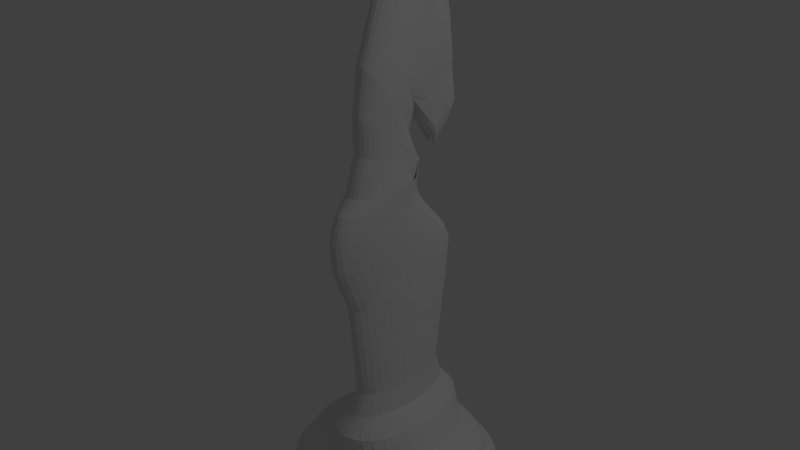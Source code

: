 # Source: knight.blend  (saved by Blender 2.76.0; exported with 4.5.12 LTS)
import bpy
from mathutils import Matrix  # noqa: F401  (used for matrix-valued properties, if any)

bpy.ops.wm.read_factory_settings(use_empty=True)
scene = bpy.context.scene
scene.name = 'Scene'

# ---- collections
col_collection_1 = bpy.data.collections.new('Collection 1'); scene.collection.children.link(col_collection_1)

# ---- world
world_world = bpy.data.worlds.new('World'); scene.world = world_world
world_world.color = (0.05088, 0.05088, 0.05088)
world_world.use_sun_shadow = False
world_world.sun_shadow_jitter_overblur = 0.0
world_world.cycles.sampling_method = 'MANUAL'
world_world.cycles.sample_map_resolution = 256

# ---- cameras
cam_camera = bpy.data.cameras.new('Camera')
cam_camera.clip_end = 100.0
cam_camera.lens = 35.0
cam_camera.sensor_width = 32.0
cam_camera.sensor_height = 18.0
cam_camera.ortho_scale = 7.314
cam_camera.dof.focus_distance = 0.0
cam_camera.dof.aperture_fstop = 128.0

# ---- lights
light_lamp = bpy.data.lights.new('Lamp', 'POINT')
light_lamp.transmission_factor = 0.0
light_lamp.cutoff_distance = 30.0
light_lamp.energy = 100.0
light_lamp.shadow_buffer_clip_start = 1.001
light_lamp.shadow_soft_size = 0.1
light_lamp.shadow_maximum_resolution = 0.006
light_lamp.use_absolute_resolution = True
light_lamp.cycles.use_multiple_importance_sampling = False

# ---- meshes
me_cylinder = bpy.data.meshes.new('Cylinder')
me_cylinder.from_pydata([(-4.236e-05, 0.836, -0.1998), (-4.236e-05, 0.836, 1.472), (0.163, 0.82, -0.1998), (0.163, 0.82, 1.472), (0.3198, 0.7724, -0.1998), (0.3198, 0.7724, 1.472), (0.4644, 0.6951, -0.1998), (0.4644, 0.6951, 1.472), (0.591, 0.5912, -0.1998), (0.591, 0.5912, 1.472), (0.695, 0.4645, -0.1998), (0.695, 0.4645, 1.472), (0.7722, 0.32, -0.1998), (0.7722, 0.32, 1.472), (0.8198, 0.1632, -0.1998), (0.8198, 0.1632, 1.472), (0.8359, 0.0001137, -0.1998), (0.8359, 0.0001137, 1.472), (0.8198, -0.163, -0.1998), (0.8198, -0.163, 1.472), (0.7722, -0.3198, -0.1998), (0.7722, -0.3198, 1.472), (0.695, -0.4643, -0.1998), (0.695, -0.4643, 1.472), (0.591, -0.591, -0.1998), (0.591, -0.591, 1.472), (0.4644, -0.6949, -0.1998), (0.4644, -0.6949, 1.472), (0.3198, -0.7722, -0.1998), (0.3198, -0.7722, 1.472), (0.163, -0.8197, -0.1998), (0.163, -0.8197, 1.472), (-4.263e-05, -0.8358, -0.1998), (-4.263e-05, -0.8358, 1.472), (-0.1631, -0.8197, -0.1998), (-0.1631, -0.8197, 1.472), (-0.3199, -0.7722, -0.1998), (-0.3199, -0.7722, 1.472), (-0.4644, -0.6949, -0.1998), (-0.4644, -0.6949, 1.472), (-0.5911, -0.591, -0.1998), (-0.5911, -0.591, 1.472), (-0.6951, -0.4643, -0.1998), (-0.6951, -0.4643, 1.472), (-0.7723, -0.3198, -0.1998), (-0.7723, -0.3198, 1.472), (-0.8199, -0.163, -0.1998), (-0.8199, -0.163, 1.472), (-0.8359, 0.0001144, -0.1998), (-0.8359, 0.0001144, 1.472), (-0.8199, 0.1632, -0.1998), (-0.8199, 0.1632, 1.472), (-0.7723, 0.32, -0.1998), (-0.7723, 0.32, 1.472), (-0.6951, 0.4645, -0.1998), (-0.6951, 0.4645, 1.472), (-0.5911, 0.5912, -0.1998), (-0.5911, 0.5912, 1.472), (-0.4644, 0.6951, -0.1998), (-0.4644, 0.6951, 1.472), (-0.3199, 0.7724, -0.1998), (-0.3199, 0.7724, 1.472), (-0.1631, 0.82, -0.1998), (-0.1631, 0.82, 1.472), (-4.235e-05, 0.7518, 3.044), (0.1466, 0.7373, 3.044), (0.2876, 0.6946, 3.044), (0.4176, 0.6251, 3.044), (0.5315, 0.5316, 3.044), (0.6249, 0.4177, 3.044), (0.6944, 0.2878, 3.044), (0.7372, 0.1468, 3.044), (0.7516, 0.0001137, 3.044), (0.7372, -0.1465, 3.044), (0.6944, -0.2875, 3.044), (0.6249, -0.4175, 3.044), (0.5315, -0.5314, 3.044), (0.4176, -0.6249, 3.044), (0.2876, -0.6943, 3.044), (0.1466, -0.7371, 3.044), (-4.259e-05, -0.7515, 3.044), (-0.1467, -0.7371, 3.044), (-0.2877, -0.6943, 3.044), (-0.4176, -0.6249, 3.044), (-0.5315, -0.5314, 3.044), (-0.625, -0.4175, 3.044), (-0.6945, -0.2875, 3.044), (-0.7373, -0.1465, 3.044), (-0.7517, 0.0001144, 3.044), (-0.7373, 0.1468, 3.044), (-0.6945, 0.2878, 3.044), (-0.625, 0.4177, 3.044), (-0.5315, 0.5316, 3.044), (-0.4176, 0.6251, 3.044), (-0.2877, 0.6946, 3.044), (-0.1467, 0.7373, 3.044), (-4.234e-05, 0.7012, 5.44), (0.1367, 0.6878, 5.44), (0.2683, 0.6479, 5.44), (0.3895, 0.5831, 5.44), (0.4957, 0.4959, 5.44), (0.5829, 0.3896, 5.44), (0.6477, 0.2684, 5.44), (0.6876, 0.1369, 5.44), (0.7011, 0.0001137, 5.44), (0.6876, -0.1367, 5.44), (0.6477, -0.2682, 5.44), (0.5829, -0.3894, 5.44), (0.4957, -0.4957, 5.44), (0.3895, -0.5828, 5.44), (0.2683, -0.6476, 5.44), (0.1367, -0.6875, 5.44), (-4.257e-05, -0.701, 5.44), (-0.1368, -0.6875, 5.44), (-0.2684, -0.6476, 5.44), (-0.3896, -0.5828, 5.44), (-0.4958, -0.4957, 5.44), (-0.583, -0.3894, 5.44), (-0.6478, -0.2682, 5.44), (-0.6877, -0.1367, 5.44), (-0.7012, 0.0001143, 5.44), (-0.6877, 0.1369, 5.44), (-0.6478, 0.2684, 5.44), (-0.583, 0.3896, 5.44), (-0.4958, 0.4959, 5.44), (-0.3896, 0.5831, 5.44), (-0.2683, 0.6479, 5.44), (-0.1368, 0.6878, 5.44), (-4.233e-05, 0.4653, 8.217), (0.1153, 0.4564, 8.217), (0.2262, 0.4299, 8.217), (0.3284, 0.3869, 8.217), (0.418, 0.3291, 8.217), (0.4916, 0.2586, 8.217), (0.5462, 0.1781, 8.217), (0.5799, 0.09088, 8.217), (0.5912, 0.0001138, 8.217), (0.5799, -0.09065, 8.217), (0.5462, -0.1779, 8.217), (0.4916, -0.2584, 8.217), (0.418, -0.3289, 8.217), (0.3284, -0.3867, 8.217), (0.2262, -0.4297, 8.217), (0.1153, -0.4562, 8.217), (-4.252e-05, -0.4651, 8.217), (-0.1154, -0.4562, 8.217), (-0.2263, -0.4297, 8.217), (-0.3285, -0.3867, 8.217), (-0.4181, -0.3289, 8.217), (-0.4917, -0.2584, 8.217), (-0.5463, -0.1779, 8.217), (-0.5799, -0.09065, 8.217), (-0.5913, 0.0001142, 8.217), (-0.5799, 0.09088, 8.217), (-0.5463, 0.1782, 8.217), (-0.4917, 0.2586, 8.217), (-0.4181, 0.3291, 8.217), (-0.3285, 0.3869, 8.217), (-0.2263, 0.4299, 8.217), (-0.1154, 0.4564, 8.217), (4.069e-08, 0.3429, 12.17), (0.1176, 0.3363, 12.17), (0.2307, 0.3168, 12.17), (0.3349, 0.2851, 12.17), (0.4263, 0.2424, 12.17), (0.5013, 0.1905, 12.17), (0.557, 0.1312, 12.17), (0.5913, 0.06689, 12.17), (0.6029, 2.296e-07, 12.17), (0.5913, -0.06689, 12.17), (0.557, -0.1312, 12.17), (0.5013, -0.1905, 12.17), (0.4263, -0.2424, 12.17), (0.3349, -0.2851, 12.17), (0.2307, -0.3168, 12.17), (0.1176, -0.3363, 12.17), (-1.557e-07, -0.3429, 12.17), (-0.1176, -0.3363, 12.17), (-0.2307, -0.3168, 12.17), (-0.3349, -0.2851, 12.17), (-0.4263, -0.2424, 12.17), (-0.5013, -0.1905, 12.17), (-0.557, -0.1312, 12.17), (-0.5913, -0.06689, 12.17), (-0.6029, 5.348e-07, 12.17), (-0.5913, 0.06689, 12.17), (-0.557, 0.1312, 12.17), (-0.5013, 0.1905, 12.17), (-0.4263, 0.2424, 12.17), (-0.3349, 0.2851, 12.17), (-0.2307, 0.3168, 12.17), (-0.1176, 0.3363, 12.17), (5.521e-08, 0.2014, 15.03), (0.0959, 0.1976, 15.03), (0.1881, 0.1861, 15.03), (0.2731, 0.1675, 15.03), (0.3476, 0.1424, 15.03), (0.4087, 0.1119, 15.03), (0.4541, 0.07709, 15.03), (0.4821, 0.0393, 15.03), (0.4916, 2.617e-07, 15.03), (0.4821, -0.0393, 15.03), (0.4541, -0.07709, 15.03), (0.4087, -0.1119, 15.03), (0.3476, -0.1424, 15.03), (0.2731, -0.1675, 15.03), (0.1881, -0.1861, 15.03), (0.0959, -0.1976, 15.03), (-1.05e-07, -0.2014, 15.03), (-0.0959, -0.1976, 15.03), (-0.1881, -0.1861, 15.03), (-0.2731, -0.1675, 15.03), (-0.3476, -0.1424, 15.03), (-0.4087, -0.1119, 15.03), (-0.4541, -0.07709, 15.03), (-0.4821, -0.0393, 15.03), (-0.4916, 4.41e-07, 15.03), (-0.4821, 0.0393, 15.03), (-0.4541, 0.07709, 15.03), (-0.4087, 0.1119, 15.03), (-0.3476, 0.1424, 15.03), (-0.2731, 0.1675, 15.03), (-0.1881, 0.1861, 15.03), (-0.0959, 0.1976, 15.03), (6.415e-08, 0.175, 18.88), (0.08331, 0.1716, 18.88), (0.1634, 0.1617, 18.88), (0.2373, 0.1455, 18.88), (0.302, 0.1237, 18.88), (0.3551, 0.09723, 18.88), (0.3945, 0.06697, 18.88), (0.4188, 0.03414, 18.88), (0.4271, 2.679e-07, 18.88), (0.4188, -0.03414, 18.88), (0.3945, -0.06697, 18.88), (0.3551, -0.09723, 18.88), (0.302, -0.1237, 18.88), (0.2373, -0.1455, 18.88), (0.1634, -0.1617, 18.88), (0.08331, -0.1716, 18.88), (-7.5e-08, -0.175, 18.88), (-0.08331, -0.1716, 18.88), (-0.1634, -0.1617, 18.88), (-0.2373, -0.1455, 18.88), (-0.302, -0.1237, 18.88), (-0.3551, -0.09723, 18.88), (-0.3945, -0.06697, 18.88), (-0.4188, -0.03414, 18.88), (-0.4271, 4.237e-07, 18.88), (-0.4188, 0.03414, 18.88), (-0.3945, 0.06697, 18.88), (-0.3551, 0.09723, 18.88), (-0.302, 0.1237, 18.88), (-0.2373, 0.1455, 18.88), (-0.1634, 0.1617, 18.88), (-0.08331, 0.1716, 18.88), (-2.815e-08, 0.1614, 28.88), (0.09699, 0.1583, 28.88), (0.1903, 0.1492, 28.88), (0.2762, 0.1342, 28.88), (0.3516, 0.1142, 28.88), (0.4134, 0.08969, 28.88), (0.4593, 0.06178, 28.88), (0.4876, 0.0315, 28.88), (0.4972, 2.704e-07, 28.88), (0.4876, -0.0315, 28.88), (0.4593, -0.06178, 28.88), (0.4134, -0.08969, 28.88), (0.3516, -0.1142, 28.88), (0.2762, -0.1342, 28.88), (0.1903, -0.1492, 28.88), (0.09699, -0.1583, 28.88), (-1.901e-07, -0.1614, 28.88), (-0.09699, -0.1583, 28.88), (-0.1903, -0.1492, 28.88), (-0.2762, -0.1342, 28.88), (-0.3516, -0.1142, 28.88), (-0.4134, -0.08969, 28.88), (-0.4593, -0.06178, 28.88), (-0.4876, -0.0315, 28.88), (-0.4972, 4.141e-07, 28.88), (-0.4876, 0.0315, 28.88), (-0.4593, 0.06178, 28.88), (-0.4134, 0.08969, 28.88), (-0.3516, 0.1142, 28.88), (-0.2762, 0.1342, 28.88), (-0.1903, 0.1492, 28.88), (-0.09699, 0.1583, 28.88), (-1.051e-07, 0.1614, 35.44), (0.105, 0.1583, 35.44), (0.2059, 0.1492, 35.44), (0.299, 0.1342, 35.44), (0.3805, 0.1142, 35.44), (0.4474, 0.08969, 35.44), (0.4972, 0.06178, 35.44), (0.5278, 0.0315, 35.44), (0.5381, 2.704e-07, 35.44), (0.5278, -0.0315, 35.44), (0.4972, -0.06178, 35.44), (0.4474, -0.08969, 35.44), (0.3805, -0.1142, 35.44), (0.299, -0.1342, 35.44), (0.2059, -0.1492, 35.44), (0.105, -0.1583, 35.44), (-2.804e-07, -0.1614, 35.44), (-0.105, -0.1583, 35.44), (-0.2059, -0.1492, 35.44), (-0.299, -0.1342, 35.44), (-0.3805, -0.1142, 35.44), (-0.4474, -0.08969, 35.44), (-0.4972, -0.06178, 35.44), (-0.5278, -0.0315, 35.44), (-0.5381, 4.141e-07, 35.44), (-0.5278, 0.0315, 35.44), (-0.4972, 0.06178, 35.44), (-0.4474, 0.08969, 35.44), (-0.3805, 0.1142, 35.44), (-0.299, 0.1342, 35.44), (-0.2059, 0.1492, 35.44), (-0.105, 0.1583, 35.44), (0.0361, 0.1552, 40.1), (0.1524, 0.1523, 40.1), (0.2642, 0.1434, 40.1), (0.3672, 0.1291, 40.1), (0.4575, 0.1098, 40.1), (0.5317, 0.08624, 40.1), (0.5867, 0.05941, 40.1), (0.6206, 0.03028, 40.1), (0.6321, 2.718e-07, 40.1), (0.6206, -0.03028, 40.1), (0.5867, -0.05941, 40.1), (0.5317, -0.08624, 40.1), (0.4575, -0.1098, 40.1), (0.3672, -0.1291, 40.1), (0.2642, -0.1434, 40.1), (0.1524, -0.1523, 40.1), (0.0361, -0.1552, 40.1), (-0.08018, -0.1523, 40.1), (-0.192, -0.1434, 40.1), (-0.295, -0.1291, 40.1), (-0.3853, -0.1098, 40.1), (-0.4595, -0.08624, 40.1), (-0.5145, -0.05941, 40.1), (-0.5485, -0.03028, 40.1), (-0.5599, 4.1e-07, 40.1), (-0.5485, 0.03029, 40.1), (-0.5145, 0.05941, 40.1), (-0.4595, 0.08624, 40.1), (-0.3853, 0.1098, 40.1), (-0.295, 0.1291, 40.1), (-0.192, 0.1434, 40.1), (-0.08018, 0.1523, 40.1), (0.09829, 0.1552, 43.14), (0.2146, 0.1523, 43.14), (0.3264, 0.1434, 43.14), (0.4294, 0.1291, 43.14), (0.5197, 0.1098, 43.14), (0.5939, 0.08624, 43.14), (0.6489, 0.05941, 43.14), (0.6828, 0.03028, 43.14), (0.6943, 2.718e-07, 43.14), (0.6828, -0.03028, 43.14), (0.6489, -0.05941, 43.14), (0.5939, -0.08624, 43.14), (0.5197, -0.1098, 43.14), (0.4294, -0.1291, 43.14), (0.3264, -0.1434, 43.14), (0.2146, -0.1523, 43.14), (0.09829, -0.1552, 43.14), (-0.01798, -0.1523, 43.14), (-0.1298, -0.1434, 43.14), (-0.2328, -0.1291, 43.14), (-0.3231, -0.1098, 43.14), (-0.3973, -0.08624, 43.14), (-0.4523, -0.05941, 43.14), (-0.4863, -0.03028, 43.14), (-0.4977, 4.1e-07, 43.14), (-0.4863, 0.03029, 43.14), (-0.4523, 0.05941, 43.14), (-0.3973, 0.08624, 43.14), (-0.3231, 0.1098, 43.14), (-0.2328, 0.1291, 43.14), (-0.1298, 0.1434, 43.14), (-0.01798, 0.1523, 43.14), (0.1717, 0.1552, 46.06), (0.2781, 0.1523, 46.06), (0.3804, 0.1434, 46.06), (0.4747, 0.1291, 46.06), (0.5573, 0.1098, 46.06), (0.6252, 0.08624, 46.06), (0.6756, 0.05941, 46.06), (0.7066, 0.03028, 46.06), (0.7171, 2.718e-07, 46.06), (0.7066, -0.03028, 46.06), (0.6756, -0.05941, 46.06), (0.6252, -0.08624, 46.06), (0.5573, -0.1098, 46.06), (0.4747, -0.1291, 46.06), (0.3804, -0.1434, 46.06), (0.2781, -0.1523, 46.06), (0.1717, -0.1552, 46.06), (0.0653, -0.1523, 46.06), (-0.03701, -0.1434, 46.06), (-0.1313, -0.1291, 46.06), (-0.2139, -0.1098, 46.06), (-0.2818, -0.08624, 46.06), (-0.3322, -0.05941, 46.06), (-0.3632, -0.03028, 46.06), (-0.3737, 4.1e-07, 46.06), (-0.3632, 0.03029, 46.06), (-0.3322, 0.05941, 46.06), (-0.2818, 0.08624, 46.06), (-0.2139, 0.1098, 46.06), (-0.1313, 0.1291, 46.06), (-0.037, 0.1434, 46.06), (0.0653, 0.1523, 46.06), (0.2243, 0.1552, 48.37), (0.3204, 0.1523, 48.37), (0.4129, 0.1434, 48.37), (0.498, 0.1291, 48.37), (0.5727, 0.1098, 48.37), (0.634, 0.08624, 48.37), (0.6795, 0.05941, 48.37), (0.7076, 0.03028, 48.37), (0.717, 2.718e-07, 48.37), (0.7076, -0.03028, 48.37), (0.6795, -0.05941, 48.37), (0.634, -0.08624, 48.37), (0.5727, -0.1098, 48.37), (0.498, -0.1291, 48.37), (0.4129, -0.1434, 48.37), (0.3204, -0.1523, 48.37), (0.2243, -0.1552, 48.37), (0.1282, -0.1523, 48.37), (0.03574, -0.1434, 48.37), (-0.04945, -0.1291, 48.37), (-0.1241, -0.1098, 48.37), (-0.1854, -0.08624, 48.37), (-0.2309, -0.05941, 48.37), (-0.259, -0.03028, 48.37), (-0.2684, 4.1e-07, 48.37), (-0.259, 0.03029, 48.37), (-0.2309, 0.05941, 48.37), (-0.1854, 0.08624, 48.37), (-0.1241, 0.1098, 48.37), (-0.04945, 0.1291, 48.37), (0.03574, 0.1434, 48.37), (0.1282, 0.1523, 48.37), (0.2521, 0.1552, 50.54), (0.3376, 0.1523, 50.54), (0.4198, 0.1434, 50.54), (0.4956, 0.1291, 50.54), (0.562, 0.1098, 50.54), (0.6165, 0.08624, 50.54), (0.657, 0.05941, 50.54), (0.6819, 0.03028, 50.54), (0.6904, 2.718e-07, 50.54), (0.6819, -0.03028, 50.54), (0.657, -0.05941, 50.54), (0.6165, -0.08624, 50.54), (0.562, -0.1098, 50.54), (0.4956, -0.1291, 50.54), (0.4198, -0.1434, 50.54), (0.3376, -0.1523, 50.54), (0.2521, -0.1552, 50.54), (0.1666, -0.1523, 50.54), (0.08442, -0.1434, 50.54), (0.008653, -0.1291, 50.54), (-0.05776, -0.1098, 50.54), (-0.1123, -0.08624, 50.54), (-0.1528, -0.05941, 50.54), (-0.1777, -0.03028, 50.54), (-0.1861, 4.1e-07, 50.54), (-0.1777, 0.03029, 50.54), (-0.1528, 0.05941, 50.54), (-0.1123, 0.08624, 50.54), (-0.05775, 0.1098, 50.54), (0.008654, 0.1291, 50.54), (0.08442, 0.1434, 50.54), (0.1666, 0.1523, 50.54), (0.2521, 0.1552, 52.38), (0.3292, 0.1523, 52.38), (0.4034, 0.1434, 52.38), (0.4717, 0.1291, 52.38), (0.5316, 0.1098, 52.38), (0.5808, 0.08624, 52.38), (0.6173, 0.05941, 52.38), (0.6398, 0.03028, 52.38), (0.6474, 2.718e-07, 52.38), (0.6398, -0.03028, 52.38), (0.6173, -0.05941, 52.38), (0.5808, -0.08624, 52.38), (0.5316, -0.1098, 52.38), (0.4717, -0.1291, 52.38), (0.4034, -0.1434, 52.38), (0.3292, -0.1523, 52.38), (0.2521, -0.1552, 52.38), (0.175, -0.1523, 52.38), (0.1009, -0.1434, 52.38), (0.03252, -0.1291, 52.38), (-0.02738, -0.1098, 52.38), (-0.07654, -0.08624, 52.38), (-0.1131, -0.05941, 52.38), (-0.1356, -0.03028, 52.38), (-0.1432, 4.1e-07, 52.38), (-0.1356, 0.03029, 52.38), (-0.1131, 0.05941, 52.38), (-0.07654, 0.08624, 52.38), (-0.02738, 0.1098, 52.38), (0.03252, 0.1291, 52.38), (0.1009, 0.1434, 52.38), (0.175, 0.1523, 52.38), (0.2017, 0.1552, 54.84), (0.269, 0.1523, 54.84), (0.3337, 0.1434, 54.84), (0.3934, 0.1291, 54.84), (0.4456, 0.1098, 54.84), (0.4885, 0.08624, 54.84), (0.5204, 0.05941, 54.84), (0.54, 0.03028, 54.84), (0.5467, 2.718e-07, 54.84), (0.54, -0.03028, 54.84), (0.5204, -0.05941, 54.84), (0.4885, -0.08624, 54.84), (0.4456, -0.1098, 54.84), (0.3934, -0.1291, 54.84), (0.3337, -0.1434, 54.84), (0.269, -0.1523, 54.84), (0.2017, -0.1552, 54.84), (0.1345, -0.1523, 54.84), (0.06975, -0.1434, 54.84), (0.01012, -0.1291, 54.84), (-0.04215, -0.1098, 54.84), (-0.08504, -0.08624, 54.84), (-0.1169, -0.05941, 54.84), (-0.1365, -0.03028, 54.84), (-0.1432, 4.1e-07, 54.84), (-0.1365, 0.03029, 54.84), (-0.1169, 0.05941, 54.84), (-0.08504, 0.08624, 54.84), (-0.04215, 0.1098, 54.84), (0.01012, 0.1291, 54.84), (0.06975, 0.1434, 54.84), (0.1345, 0.1523, 54.84), (0.1938, 0.134, 59.32), (0.2465, 0.1314, 59.66), (0.2971, 0.1238, 59.98), (0.3438, 0.1114, 60.27), (0.3847, 0.09475, 60.53), (0.4183, 0.07444, 60.74), (0.4432, 0.05128, 60.9), (0.4586, 0.02614, 61.0), (0.4638, 2.771e-07, 61.03), (0.4586, -0.02614, 61.0), (0.4432, -0.05128, 60.9), (0.4183, -0.07444, 60.74), (0.3847, -0.09475, 60.53), (0.3438, -0.1114, 60.27), (0.2971, -0.1238, 59.98), (0.1611, -0.1314, 59.11), (0.1084, -0.134, 58.78), (0.05576, -0.1314, 58.44), (0.005111, -0.1238, 58.12), (-0.04157, -0.1114, 57.83), (-0.08249, -0.09475, 57.57), (-0.1161, -0.07444, 57.36), (-0.141, -0.05128, 57.2), (-0.1564, -0.02614, 57.11), (-0.1616, 3.964e-07, 57.07), (-0.1564, 0.02614, 57.11), (-0.141, 0.05128, 57.2), (-0.1161, 0.07444, 57.36), (-0.08249, 0.09475, 57.57), (-0.03479, 0.09324, 48.98), (0.09045, 0.1238, 58.67), (0.1411, 0.1314, 58.99), (0.1715, 0.134, 62.34), (0.2321, 0.1314, 63.29), (0.2903, 0.1238, 64.21), (0.344, 0.1114, 65.05), (0.391, 0.09475, 65.79), (0.4296, 0.07444, 66.4), (0.4583, 0.05128, 66.85), (0.4759, 0.02614, 67.13), (0.4819, 2.94e-07, 67.22), (0.4759, -0.02614, 67.13), (0.4583, -0.05128, 66.85), (0.4296, -0.07444, 66.4), (0.391, -0.09475, 65.79), (0.344, -0.1114, 65.05), (0.2903, -0.1238, 64.21), (0.2321, -0.1314, 63.29), (0.1715, -0.134, 62.34), (0.111, -0.1314, 61.38), (0.05274, -0.1238, 60.47), (-0.0009257, -0.1114, 59.62), (-0.04796, -0.09475, 58.88), (-0.08656, -0.07444, 58.27), (-0.1152, -0.05128, 57.82), (-0.1329, -0.02614, 57.54), (-0.1389, 4.132e-07, 57.45), (-0.1329, 0.02614, 57.54), (-0.1152, 0.05128, 57.82), (-0.08656, 0.07444, 58.27), (-0.04796, 0.09475, 58.88), (-0.0009252, 0.1114, 59.62), (0.05274, 0.1238, 60.47), (0.111, 0.1314, 61.38), (0.2058, 0.134, 67.99), (0.2514, 0.1314, 69.26), (0.2952, 0.1238, 70.49), (0.3355, 0.1114, 71.62), (0.3709, 0.09475, 72.6), (0.3999, 0.07444, 73.41), (0.4215, 0.05128, 74.02), (0.4348, 0.02614, 74.39), (0.4393, 2.996e-07, 74.51), (0.4348, -0.02614, 74.39), (0.4215, -0.05128, 74.02), (0.3999, -0.07444, 73.41), (0.3709, -0.09475, 72.6), (0.3355, -0.1114, 71.62), (0.2952, -0.1238, 70.49), (0.2514, -0.1314, 69.26), (0.2058, -0.134, 67.99), (0.1603, -0.1314, 66.72), (0.1165, -0.1238, 65.5), (0.07613, -0.1114, 64.37), (0.04075, -0.09475, 63.38), (0.01172, -0.07444, 62.57), (-0.009851, -0.05128, 61.97), (-0.02314, -0.02614, 61.6), (-0.02762, 4.189e-07, 61.47), (-0.02314, 0.02614, 61.6), (-0.009851, 0.05128, 61.97), (0.01172, 0.07444, 62.57), (0.04075, 0.09475, 63.38), (0.07613, 0.1114, 64.37), (0.1165, 0.1238, 65.5), (0.1603, 0.1314, 66.72), (0.1458, 0.134, 71.69), (0.1913, 0.1314, 72.97), (0.2351, 0.1238, 74.19), (0.2755, 0.1114, 75.32), (0.3109, 0.09475, 76.31), (0.3399, 0.07444, 77.12), (0.3615, 0.05128, 77.72), (0.3748, 0.02614, 78.09), (0.3792, 2.742e-07, 78.22), (0.3748, -0.02614, 78.09), (0.3615, -0.05128, 77.72), (0.3399, -0.07444, 77.12), (0.3109, -0.09475, 76.31), (0.2755, -0.1114, 75.32), (0.2351, -0.1238, 74.19), (0.1913, -0.1314, 72.97), (0.1458, -0.134, 71.69), (0.1003, -0.1314, 70.42), (0.05646, -0.1238, 69.2), (0.0161, -0.1114, 68.07), (-0.01928, -0.09475, 67.08), (-0.04831, -0.07444, 66.27), (-0.06988, -0.05128, 65.67), (-0.08317, -0.02614, 65.3), (-0.08765, 3.935e-07, 65.17), (-0.08317, 0.02614, 65.3), (-0.06988, 0.05128, 65.67), (-0.04831, 0.07444, 66.27), (-0.01928, 0.09475, 67.08), (0.0161, 0.1114, 68.07), (0.05646, 0.1238, 69.2), (0.1003, 0.1314, 70.42), (-0.008567, 0.134, 74.15), (0.04115, 0.1314, 76.7), (0.08896, 0.1238, 79.14), (0.133, 0.1114, 81.4), (0.1716, 0.09475, 83.38), (0.2033, 0.07444, 85.0), (0.2269, 0.05128, 86.2), (0.2414, 0.02614, 86.94), (0.2463, 2.641e-07, 87.19), (0.2414, -0.02614, 86.94), (0.2269, -0.05128, 86.2), (0.2033, -0.07444, 85.0), (0.1716, -0.09475, 83.38), (0.133, -0.1114, 81.4), (0.08896, -0.1238, 79.14), (0.04115, -0.1314, 76.7), (-0.008567, -0.134, 74.15), (-0.05828, -0.1314, 71.61), (-0.1061, -0.1238, 69.17), (-0.1501, -0.1114, 66.91), (-0.1888, -0.09475, 64.93), (-0.2205, -0.07444, 63.31), (-0.244, -0.05128, 62.11), (-0.3285, -0.02614, 58.16), (-0.2634, 3.834e-07, 61.12), (-0.3285, 0.02614, 58.16), (-0.314, 0.05128, 58.9), (-0.2905, 0.07444, 60.11), (-0.2588, 0.09475, 61.73), (-0.1501, 0.1114, 66.91), (-0.1061, 0.1238, 69.17), (-0.05828, 0.1314, 71.61), (-0.157, 0.134, 77.27), (-0.1073, 0.1314, 79.81), (-0.05951, 0.1238, 82.25), (-0.01545, 0.1114, 84.51), (0.02317, 0.09475, 86.49), (0.05486, 0.07444, 88.11), (0.07841, 0.05128, 89.31), (0.02288, 0.02614, 84.79), (0.02777, 2.519e-07, 85.04), (0.02288, -0.02614, 84.79), (0.07841, -0.05128, 89.31), (0.05486, -0.07444, 88.11), (0.02317, -0.09475, 86.49), (-0.01545, -0.1114, 84.51), (-0.05951, -0.1238, 82.25), (-0.1073, -0.1314, 79.81), (-0.157, -0.134, 77.27), (-0.2067, -0.1314, 74.72), (-0.2546, -0.1238, 72.28), (-0.2986, -0.1114, 70.02), (-0.3372, -0.09475, 68.04), (-0.3689, -0.07444, 66.42), (-0.3925, -0.05128, 65.22), (-0.407, -0.02614, 64.48), (-0.4119, 3.712e-07, 64.23), (-0.477, 0.02614, 61.27), (-0.4625, 0.05128, 62.01), (-0.439, 0.07444, 63.22), (-0.4073, 0.09475, 64.84), (-0.2986, 0.1114, 70.02), (-0.2546, 0.1238, 72.28), (-0.2067, 0.1314, 74.72), (-0.2227, 0.134, 79.76), (-0.173, 0.1314, 82.3), (-0.1251, 0.1238, 84.75), (-0.08109, 0.1114, 87.0), (-0.04247, 0.09475, 88.98), (-0.01078, 0.07444, 90.6), (0.01277, 0.05128, 91.81), (-0.04276, 0.02614, 84.9), (-0.03786, 2.493e-07, 85.15), (-0.04276, -0.02614, 84.9), (0.01277, -0.05128, 91.81), (-0.01078, -0.07444, 90.6), (-0.04247, -0.09475, 88.98), (-0.08109, -0.1114, 87.0), (-0.1251, -0.1238, 84.75), (-0.173, -0.1314, 82.3), (-0.2227, -0.134, 79.76), (-0.2724, -0.1314, 77.21), (-0.3202, -0.1238, 74.77), (-0.3643, -0.1114, 72.51), (-0.4029, -0.09475, 70.54), (-0.4346, -0.07444, 68.92), (-0.4581, -0.05128, 67.71), (-0.4726, -0.02614, 66.97), (-0.5475, 3.686e-07, 63.51), (-0.5426, 0.02614, 63.76), (-0.5281, 0.05128, 64.5), (-0.4346, 0.07444, 68.92), (-0.4029, 0.09475, 70.54), (-0.3643, 0.1114, 72.51), (-0.3202, 0.1238, 74.77), (-0.2724, 0.1314, 77.21), (-0.272, 0.1223, 81.71), (-0.2266, 0.1199, 84.04), (-0.183, 0.113, 86.27), (-0.1428, 0.1017, 88.32), (-0.1076, 0.08645, 90.13), (-0.07867, 0.06793, 91.61), (-0.05718, 0.04679, 92.71), (-0.114, 0.02385, 85.74), (-0.1095, 2.522e-07, 85.32), (-0.114, -0.02385, 85.74), (-0.05718, -0.04679, 92.71), (-0.07867, -0.06792, 91.61), (-0.1076, -0.08645, 90.13), (-0.1428, -0.1017, 88.32), (-0.183, -0.113, 86.27), (-0.2266, -0.1199, 84.04), (-0.272, -0.1223, 81.71), (-0.3174, -0.1199, 79.39), (-0.361, -0.113, 77.16), (-0.4012, -0.1017, 75.1), (-0.4364, -0.08645, 73.3), (-0.4654, -0.06792, 71.82), (-0.4868, -0.04679, 70.72), (-0.5001, -0.02385, 70.05), (-0.5045, 3.61e-07, 69.82), (-0.5001, 0.02385, 70.05), (-0.4868, 0.04679, 70.72), (-0.4654, 0.06793, 71.82), (-0.4364, 0.08645, 73.3), (-0.4012, 0.1017, 75.1), (-0.361, 0.113, 77.16), (-0.3174, 0.1199, 79.39), (-0.3041, 0.1118, 82.54), (-0.3088, 0.08555, 83.86), (-0.2819, 0.05647, 85.13), (-0.2572, 0.06729, 86.3), (-0.2355, 0.08645, 87.32), (-0.2176, 0.06793, 88.16), (-0.2044, 0.04679, 88.79), (-0.2663, 0.02385, 83.91), (-0.2635, 2.366e-07, 84.04), (-0.2663, -0.02385, 83.91), (-0.2044, -0.04679, 88.79), (-0.2176, -0.06792, 88.16), (-0.2355, -0.08645, 87.32), (-0.2572, -0.06676, 86.3), (-0.2819, -0.05301, 85.13), (-0.3088, -0.08502, 83.86), (-0.3127, -0.1086, 82.54), (-0.3407, -0.1199, 81.22), (-0.3542, -0.113, 79.95), (-0.379, -0.1017, 78.78), (-0.4007, -0.08645, 77.76), (-0.4185, -0.06792, 76.92), (-0.4318, -0.04679, 76.29), (-0.4399, -0.02385, 75.91), (-0.4427, 3.454e-07, 75.78), (-0.4399, 0.02385, 75.91), (-0.4318, 0.04679, 76.29), (-0.4185, 0.06793, 76.92), (-0.4007, 0.08645, 77.76), (-0.379, 0.1017, 78.78), (-0.3542, 0.113, 79.95), (-0.332, 0.1199, 81.22)], [], [(0, 1, 3, 2), (2, 3, 5, 4), (4, 5, 7, 6), (6, 7, 9, 8), (8, 9, 11, 10), (10, 11, 13, 12), (12, 13, 15, 14), (14, 15, 17, 16), (16, 17, 19, 18), (18, 19, 21, 20), (20, 21, 23, 22), (22, 23, 25, 24), (24, 25, 27, 26), (26, 27, 29, 28), (28, 29, 31, 30), (30, 31, 33, 32), (32, 33, 35, 34), (34, 35, 37, 36), (36, 37, 39, 38), (38, 39, 41, 40), (40, 41, 43, 42), (42, 43, 45, 44), (44, 45, 47, 46), (46, 47, 49, 48), (48, 49, 51, 50), (50, 51, 53, 52), (52, 53, 55, 54), (54, 55, 57, 56), (56, 57, 59, 58), (58, 59, 61, 60), (21, 19, 73, 74), (62, 63, 1, 0), (60, 61, 63, 62), (0, 2, 4, 6, 8, 10, 12, 14, 16, 18, 20, 22, 24, 26, 28, 30, 32, 34, 36, 38, 40, 42, 44, 46, 48, 50, 52, 54, 56, 58, 60, 62), (78, 77, 109, 110), (39, 37, 82, 83), (57, 55, 91, 92), (13, 11, 69, 70), (31, 29, 78, 79), (49, 47, 87, 88), (5, 3, 65, 66), (23, 21, 74, 75), (41, 39, 83, 84), (59, 57, 92, 93), (15, 13, 70, 71), (33, 31, 79, 80), (51, 49, 88, 89), (7, 5, 66, 67), (25, 23, 75, 76), (43, 41, 84, 85), (61, 59, 93, 94), (17, 15, 71, 72), (35, 33, 80, 81), (53, 51, 89, 90), (9, 7, 67, 68), (27, 25, 76, 77), (45, 43, 85, 86), (63, 61, 94, 95), (19, 17, 72, 73), (37, 35, 81, 82), (55, 53, 90, 91), (11, 9, 68, 69), (29, 27, 77, 78), (47, 45, 86, 87), (3, 1, 64, 65), (1, 63, 95, 64), (113, 112, 144, 145), (65, 64, 96, 97), (92, 91, 123, 124), (79, 78, 110, 111), (66, 65, 97, 98), (93, 92, 124, 125), (80, 79, 111, 112), (67, 66, 98, 99), (94, 93, 125, 126), (81, 80, 112, 113), (68, 67, 99, 100), (95, 94, 126, 127), (82, 81, 113, 114), (69, 68, 100, 101), (64, 95, 127, 96), (83, 82, 114, 115), (70, 69, 101, 102), (84, 83, 115, 116), (71, 70, 102, 103), (85, 84, 116, 117), (72, 71, 103, 104), (86, 85, 117, 118), (73, 72, 104, 105), (87, 86, 118, 119), (74, 73, 105, 106), (88, 87, 119, 120), (75, 74, 106, 107), (89, 88, 120, 121), (76, 75, 107, 108), (90, 89, 121, 122), (77, 76, 108, 109), (91, 90, 122, 123), (149, 148, 180, 181), (100, 99, 131, 132), (127, 126, 158, 159), (114, 113, 145, 146), (101, 100, 132, 133), (96, 127, 159, 128), (115, 114, 146, 147), (102, 101, 133, 134), (116, 115, 147, 148), (103, 102, 134, 135), (117, 116, 148, 149), (104, 103, 135, 136), (118, 117, 149, 150), (105, 104, 136, 137), (119, 118, 150, 151), (106, 105, 137, 138), (120, 119, 151, 152), (107, 106, 138, 139), (121, 120, 152, 153), (108, 107, 139, 140), (122, 121, 153, 154), (109, 108, 140, 141), (123, 122, 154, 155), (110, 109, 141, 142), (97, 96, 128, 129), (124, 123, 155, 156), (111, 110, 142, 143), (98, 97, 129, 130), (125, 124, 156, 157), (112, 111, 143, 144), (99, 98, 130, 131), (126, 125, 157, 158), (184, 183, 215, 216), (136, 135, 167, 168), (150, 149, 181, 182), (137, 136, 168, 169), (151, 150, 182, 183), (138, 137, 169, 170), (152, 151, 183, 184), (139, 138, 170, 171), (153, 152, 184, 185), (140, 139, 171, 172), (154, 153, 185, 186), (141, 140, 172, 173), (155, 154, 186, 187), (142, 141, 173, 174), (129, 128, 160, 161), (156, 155, 187, 188), (143, 142, 174, 175), (130, 129, 161, 162), (157, 156, 188, 189), (144, 143, 175, 176), (131, 130, 162, 163), (158, 157, 189, 190), (145, 144, 176, 177), (132, 131, 163, 164), (159, 158, 190, 191), (146, 145, 177, 178), (133, 132, 164, 165), (128, 159, 191, 160), (147, 146, 178, 179), (134, 133, 165, 166), (148, 147, 179, 180), (135, 134, 166, 167), (219, 218, 250, 251), (171, 170, 202, 203), (185, 184, 216, 217), (172, 171, 203, 204), (186, 185, 217, 218), (173, 172, 204, 205), (187, 186, 218, 219), (174, 173, 205, 206), (161, 160, 192, 193), (188, 187, 219, 220), (175, 174, 206, 207), (162, 161, 193, 194), (189, 188, 220, 221), (176, 175, 207, 208), (163, 162, 194, 195), (190, 189, 221, 222), (177, 176, 208, 209), (164, 163, 195, 196), (191, 190, 222, 223), (178, 177, 209, 210), (165, 164, 196, 197), (160, 191, 223, 192), (179, 178, 210, 211), (166, 165, 197, 198), (180, 179, 211, 212), (167, 166, 198, 199), (181, 180, 212, 213), (168, 167, 199, 200), (182, 181, 213, 214), (169, 168, 200, 201), (183, 182, 214, 215), (170, 169, 201, 202), (254, 253, 285, 286), (206, 205, 237, 238), (193, 192, 224, 225), (220, 219, 251, 252), (207, 206, 238, 239), (194, 193, 225, 226), (221, 220, 252, 253), (208, 207, 239, 240), (195, 194, 226, 227), (222, 221, 253, 254), (209, 208, 240, 241), (196, 195, 227, 228), (223, 222, 254, 255), (210, 209, 241, 242), (197, 196, 228, 229), (192, 223, 255, 224), (211, 210, 242, 243), (198, 197, 229, 230), (212, 211, 243, 244), (199, 198, 230, 231), (213, 212, 244, 245), (200, 199, 231, 232), (214, 213, 245, 246), (201, 200, 232, 233), (215, 214, 246, 247), (202, 201, 233, 234), (216, 215, 247, 248), (203, 202, 234, 235), (217, 216, 248, 249), (204, 203, 235, 236), (218, 217, 249, 250), (205, 204, 236, 237), (276, 275, 307, 308), (241, 240, 272, 273), (228, 227, 259, 260), (255, 254, 286, 287), (242, 241, 273, 274), (229, 228, 260, 261), (224, 255, 287, 256), (243, 242, 274, 275), (230, 229, 261, 262), (244, 243, 275, 276), (231, 230, 262, 263), (245, 244, 276, 277), (232, 231, 263, 264), (246, 245, 277, 278), (233, 232, 264, 265), (247, 246, 278, 279), (234, 233, 265, 266), (248, 247, 279, 280), (235, 234, 266, 267), (249, 248, 280, 281), (236, 235, 267, 268), (250, 249, 281, 282), (237, 236, 268, 269), (251, 250, 282, 283), (238, 237, 269, 270), (225, 224, 256, 257), (252, 251, 283, 284), (239, 238, 270, 271), (226, 225, 257, 258), (253, 252, 284, 285), (240, 239, 271, 272), (227, 226, 258, 259), (310, 309, 341, 342), (263, 262, 294, 295), (277, 276, 308, 309), (264, 263, 295, 296), (278, 277, 309, 310), (265, 264, 296, 297), (279, 278, 310, 311), (266, 265, 297, 298), (280, 279, 311, 312), (267, 266, 298, 299), (281, 280, 312, 313), (268, 267, 299, 300), (282, 281, 313, 314), (269, 268, 300, 301), (283, 282, 314, 315), (270, 269, 301, 302), (257, 256, 288, 289), (284, 283, 315, 316), (271, 270, 302, 303), (258, 257, 289, 290), (285, 284, 316, 317), (272, 271, 303, 304), (259, 258, 290, 291), (286, 285, 317, 318), (273, 272, 304, 305), (260, 259, 291, 292), (287, 286, 318, 319), (274, 273, 305, 306), (261, 260, 292, 293), (256, 287, 319, 288), (275, 274, 306, 307), (262, 261, 293, 294), (345, 344, 376, 377), (297, 296, 328, 329), (311, 310, 342, 343), (298, 297, 329, 330), (312, 311, 343, 344), (299, 298, 330, 331), (313, 312, 344, 345), (300, 299, 331, 332), (314, 313, 345, 346), (301, 300, 332, 333), (315, 314, 346, 347), (302, 301, 333, 334), (289, 288, 320, 321), (316, 315, 347, 348), (303, 302, 334, 335), (290, 289, 321, 322), (317, 316, 348, 349), (304, 303, 335, 336), (291, 290, 322, 323), (318, 317, 349, 350), (305, 304, 336, 337), (292, 291, 323, 324), (319, 318, 350, 351), (306, 305, 337, 338), (293, 292, 324, 325), (288, 319, 351, 320), (307, 306, 338, 339), (294, 293, 325, 326), (308, 307, 339, 340), (295, 294, 326, 327), (309, 308, 340, 341), (296, 295, 327, 328), (353, 352, 384, 385), (332, 331, 363, 364), (346, 345, 377, 378), (333, 332, 364, 365), (347, 346, 378, 379), (334, 333, 365, 366), (321, 320, 352, 353), (348, 347, 379, 380), (335, 334, 366, 367), (322, 321, 353, 354), (349, 348, 380, 381), (336, 335, 367, 368), (323, 322, 354, 355), (350, 349, 381, 382), (337, 336, 368, 369), (324, 323, 355, 356), (351, 350, 382, 383), (338, 337, 369, 370), (325, 324, 356, 357), (320, 351, 383, 352), (339, 338, 370, 371), (326, 325, 357, 358), (340, 339, 371, 372), (327, 326, 358, 359), (341, 340, 372, 373), (328, 327, 359, 360), (342, 341, 373, 374), (329, 328, 360, 361), (343, 342, 374, 375), (330, 329, 361, 362), (344, 343, 375, 376), (331, 330, 362, 363), (388, 387, 419, 420), (380, 379, 411, 412), (367, 366, 398, 399), (354, 353, 385, 386), (381, 380, 412, 413), (368, 367, 399, 400), (355, 354, 386, 387), (382, 381, 413, 414), (369, 368, 400, 401), (356, 355, 387, 388), (383, 382, 414, 415), (370, 369, 401, 402), (357, 356, 388, 389), (352, 383, 415, 384), (371, 370, 402, 403), (358, 357, 389, 390), (372, 371, 403, 404), (359, 358, 390, 391), (373, 372, 404, 405), (360, 359, 391, 392), (374, 373, 405, 406), (361, 360, 392, 393), (375, 374, 406, 407), (362, 361, 393, 394), (376, 375, 407, 408), (363, 362, 394, 395), (377, 376, 408, 409), (364, 363, 395, 396), (378, 377, 409, 410), (365, 364, 396, 397), (379, 378, 410, 411), (366, 365, 397, 398), (423, 422, 454, 455), (415, 414, 446, 447), (402, 401, 433, 434), (389, 388, 420, 421), (384, 415, 447, 416), (403, 402, 434, 435), (390, 389, 421, 422), (404, 403, 435, 436), (391, 390, 422, 423), (405, 404, 436, 437), (392, 391, 423, 424), (406, 405, 437, 438), (393, 392, 424, 425), (407, 406, 438, 439), (394, 393, 425, 426), (408, 407, 439, 440), (395, 394, 426, 427), (409, 408, 440, 441), (396, 395, 427, 428), (410, 409, 441, 442), (397, 396, 428, 429), (411, 410, 442, 443), (398, 397, 429, 430), (385, 384, 416, 417), (412, 411, 443, 444), (399, 398, 430, 431), (386, 385, 417, 418), (413, 412, 444, 445), (400, 399, 431, 432), (387, 386, 418, 419), (414, 413, 445, 446), (401, 400, 432, 433), (458, 457, 489, 490), (437, 436, 468, 469), (424, 423, 455, 456), (438, 437, 469, 470), (425, 424, 456, 457), (439, 438, 470, 471), (426, 425, 457, 458), (440, 439, 471, 472), (427, 426, 458, 459), (441, 440, 472, 473), (428, 427, 459, 460), (442, 441, 473, 474), (429, 428, 460, 461), (443, 442, 474, 475), (430, 429, 461, 462), (417, 416, 448, 449), (444, 443, 475, 476), (431, 430, 462, 463), (418, 417, 449, 450), (445, 444, 476, 477), (432, 431, 463, 464), (419, 418, 450, 451), (446, 445, 477, 478), (433, 432, 464, 465), (420, 419, 451, 452), (447, 446, 478, 479), (434, 433, 465, 466), (421, 420, 452, 453), (416, 447, 479, 448), (435, 434, 466, 467), (422, 421, 453, 454), (436, 435, 467, 468), (493, 492, 524, 525), (472, 471, 503, 504), (459, 458, 490, 491), (473, 472, 504, 505), (460, 459, 491, 492), (474, 473, 505, 506), (461, 460, 492, 493), (475, 474, 506, 507), (462, 461, 493, 494), (449, 448, 480, 481), (476, 475, 507, 508), (463, 462, 494, 495), (450, 449, 481, 482), (477, 476, 508, 509), (464, 463, 495, 496), (451, 450, 482, 483), (478, 477, 509, 510), (465, 464, 496, 497), (452, 451, 483, 484), (479, 478, 510, 511), (466, 465, 497, 498), (453, 452, 484, 485), (448, 479, 511, 480), (467, 466, 498, 499), (454, 453, 485, 486), (468, 467, 499, 500), (455, 454, 486, 487), (469, 468, 500, 501), (456, 455, 487, 488), (470, 469, 501, 502), (457, 456, 488, 489), (471, 470, 502, 503), (528, 527, 559, 560), (507, 506, 538, 539), (494, 493, 525, 526), (481, 480, 512, 513), (508, 507, 539, 540), (495, 494, 526, 527), (482, 481, 513, 514), (509, 508, 540, 541), (496, 495, 527, 528), (483, 482, 514, 515), (510, 509, 541, 542), (497, 496, 528, 529), (484, 483, 515, 516), (511, 510, 542, 543), (498, 497, 529, 530), (485, 484, 516, 517), (480, 511, 543, 512), (499, 498, 530, 531), (486, 485, 517, 518), (500, 499, 531, 532), (487, 486, 518, 519), (501, 500, 532, 533), (488, 487, 519, 520), (502, 501, 533, 534), (489, 488, 520, 521), (503, 502, 534, 535), (490, 489, 521, 522), (504, 503, 535, 536), (491, 490, 522, 523), (505, 504, 536, 537), (492, 491, 523, 524), (506, 505, 537, 538), (563, 562, 594, 595), (515, 514, 546, 547), (542, 541, 573, 574), (529, 528, 560, 561), (516, 515, 547, 548), (543, 542, 574, 575), (530, 529, 561, 562), (517, 516, 548, 549), (512, 543, 575, 544), (531, 530, 562, 563), (518, 517, 549, 550), (532, 531, 563, 564), (519, 518, 550, 551), (533, 532, 564, 565), (520, 519, 551, 552), (534, 533, 565, 566), (521, 520, 552, 553), (535, 534, 566, 567), (522, 521, 553, 554), (536, 535, 567, 568), (523, 522, 554, 555), (537, 536, 568, 569), (524, 523, 555, 556), (538, 537, 569, 570), (525, 524, 556, 557), (539, 538, 570, 571), (526, 525, 557, 558), (513, 512, 544, 545), (540, 539, 571, 572), (527, 526, 558, 559), (514, 513, 545, 546), (541, 540, 572, 573), (598, 597, 629, 630), (550, 549, 581, 582), (564, 563, 595, 596), (551, 550, 582, 583), (565, 564, 596, 597), (552, 551, 583, 584), (566, 565, 597, 598), (553, 552, 584, 585), (567, 566, 598, 599), (554, 553, 585, 586), (568, 567, 599, 600), (555, 554, 586, 587), (569, 568, 600, 601), (556, 555, 587, 588), (570, 569, 601, 602), (557, 556, 588, 589), (571, 570, 602, 603), (558, 557, 589, 590), (545, 544, 576, 577), (572, 571, 603, 604), (559, 558, 590, 591), (546, 545, 577, 578), (573, 572, 604, 605), (560, 559, 591, 592), (547, 546, 578, 579), (574, 573, 605, 606), (561, 560, 592, 593), (548, 547, 579, 580), (575, 574, 606, 607), (562, 561, 593, 594), (549, 548, 580, 581), (544, 575, 607, 576), (633, 632, 664, 665), (585, 584, 616, 617), (599, 598, 630, 631), (586, 585, 617, 618), (600, 599, 631, 632), (587, 586, 618, 619), (601, 600, 632, 633), (588, 587, 619, 620), (602, 601, 633, 634), (589, 588, 620, 621), (603, 602, 634, 635), (590, 589, 621, 622), (577, 576, 608, 609), (604, 603, 635, 636), (591, 590, 622, 623), (578, 577, 609, 610), (605, 604, 636, 637), (592, 591, 623, 624), (579, 578, 610, 611), (606, 605, 637, 638), (593, 592, 624, 625), (580, 579, 611, 612), (607, 606, 638, 639), (594, 593, 625, 626), (581, 580, 612, 613), (576, 607, 639, 608), (595, 594, 626, 627), (582, 581, 613, 614), (596, 595, 627, 628), (583, 582, 614, 615), (597, 596, 628, 629), (584, 583, 615, 616), (641, 640, 672, 673), (620, 619, 651, 652), (634, 633, 665, 666), (621, 620, 652, 653), (635, 634, 666, 667), (622, 621, 653, 654), (609, 608, 640, 641), (636, 635, 667, 668), (623, 622, 654, 655), (610, 609, 641, 642), (637, 636, 668, 669), (624, 623, 655, 656), (611, 610, 642, 643), (638, 637, 669, 670), (625, 624, 656, 657), (612, 611, 643, 644), (639, 638, 670, 671), (626, 625, 657, 658), (613, 612, 644, 645), (608, 639, 671, 640), (627, 626, 658, 659), (614, 613, 645, 646), (628, 627, 659, 660), (615, 614, 646, 647), (629, 628, 660, 661), (616, 615, 647, 648), (630, 629, 661, 662), (617, 616, 648, 649), (631, 630, 662, 663), (618, 617, 649, 650), (632, 631, 663, 664), (619, 618, 650, 651), (676, 675, 707, 708), (668, 667, 699, 700), (655, 654, 686, 687), (642, 641, 673, 674), (669, 668, 700, 701), (656, 655, 687, 688), (643, 642, 674, 675), (670, 669, 701, 702), (657, 656, 688, 689), (644, 643, 675, 676), (671, 670, 702, 703), (658, 657, 689, 690), (645, 644, 676, 677), (640, 671, 703, 672), (659, 658, 690, 691), (646, 645, 677, 678), (660, 659, 691, 692), (647, 646, 678, 679), (661, 660, 692, 693), (648, 647, 679, 680), (662, 661, 693, 694), (649, 648, 680, 681), (663, 662, 694, 695), (650, 649, 681, 682), (664, 663, 695, 696), (651, 650, 682, 683), (665, 664, 696, 697), (652, 651, 683, 684), (666, 665, 697, 698), (653, 652, 684, 685), (667, 666, 698, 699), (654, 653, 685, 686), (711, 710, 742, 743), (703, 702, 734, 735), (690, 689, 721, 722), (677, 676, 708, 709), (672, 703, 735, 704), (691, 690, 722, 723), (678, 677, 709, 710), (692, 691, 723, 724), (679, 678, 710, 711), (693, 692, 724, 725), (680, 679, 711, 712), (694, 693, 725, 726), (681, 680, 712, 713), (695, 694, 726, 727), (682, 681, 713, 714), (696, 695, 727, 728), (683, 682, 714, 715), (697, 696, 728, 729), (684, 683, 715, 716), (698, 697, 729, 730), (685, 684, 716, 717), (699, 698, 730, 731), (686, 685, 717, 718), (673, 672, 704, 705), (700, 699, 731, 732), (687, 686, 718, 719), (674, 673, 705, 706), (701, 700, 732, 733), (688, 687, 719, 720), (675, 674, 706, 707), (702, 701, 733, 734), (689, 688, 720, 721), (746, 745, 777, 778), (725, 724, 756, 757), (712, 711, 743, 744), (726, 725, 757, 758), (713, 712, 744, 745), (727, 726, 758, 759), (714, 713, 745, 746), (728, 727, 759, 760), (715, 714, 746, 747), (729, 728, 760, 761), (716, 715, 747, 748), (730, 729, 761, 762), (717, 716, 748, 749), (731, 730, 762, 763), (718, 717, 749, 750), (705, 704, 736, 737), (732, 731, 763, 764), (719, 718, 750, 751), (706, 705, 737, 738), (733, 732, 764, 765), (720, 719, 751, 752), (707, 706, 738, 739), (734, 733, 765, 766), (721, 720, 752, 753), (708, 707, 739, 740), (735, 734, 766, 767), (722, 721, 753, 754), (709, 708, 740, 741), (704, 735, 767, 736), (723, 722, 754, 755), (710, 709, 741, 742), (724, 723, 755, 756), (781, 780, 812, 813), (760, 759, 791, 792), (747, 746, 778, 779), (761, 760, 792, 793), (748, 747, 779, 780), (762, 761, 793, 794), (749, 748, 780, 781), (763, 762, 794, 795), (750, 749, 781, 782), (737, 736, 768, 769), (764, 763, 795, 796), (751, 750, 782, 783), (738, 737, 769, 770), (765, 764, 796, 797), (752, 751, 783, 784), (739, 738, 770, 771), (766, 765, 797, 798), (753, 752, 784, 785), (740, 739, 771, 772), (767, 766, 798, 799), (754, 753, 785, 786), (741, 740, 772, 773), (736, 767, 799, 768), (755, 754, 786, 787), (742, 741, 773, 774), (756, 755, 787, 788), (743, 742, 774, 775), (757, 756, 788, 789), (744, 743, 775, 776), (758, 757, 789, 790), (745, 744, 776, 777), (759, 758, 790, 791), (801, 800, 831, 830, 829, 828, 827, 826, 825, 824, 823, 822, 821, 820, 819, 818, 817, 816, 815, 814, 813, 812, 811, 810, 809, 808, 807, 806, 805, 804, 803, 802), (795, 794, 826, 827), (782, 781, 813, 814), (769, 768, 800, 801), (796, 795, 827, 828), (783, 782, 814, 815), (770, 769, 801, 802), (797, 796, 828, 829), (784, 783, 815, 816), (771, 770, 802, 803), (798, 797, 829, 830), (785, 784, 816, 817), (772, 771, 803, 804), (799, 798, 830, 831), (786, 785, 817, 818), (773, 772, 804, 805), (768, 799, 831, 800), (787, 786, 818, 819), (774, 773, 805, 806), (788, 787, 819, 820), (775, 774, 806, 807), (789, 788, 820, 821), (776, 775, 807, 808), (790, 789, 821, 822), (777, 776, 808, 809), (791, 790, 822, 823), (778, 777, 809, 810), (792, 791, 823, 824), (779, 778, 810, 811), (793, 792, 824, 825), (780, 779, 811, 812), (794, 793, 825, 826)])
me_cylinder.use_remesh_preserve_volume = False
me_cylinder.use_remesh_preserve_attributes = False
me_cylinder.use_mirror_vertex_groups = False
me_cylinder.update()

# ---- objects
ob_cylinder = bpy.data.objects.new('Cylinder', me_cylinder)
ob_lamp = bpy.data.objects.new('Lamp', light_lamp)
ob_camera = bpy.data.objects.new('Camera', cam_camera)

# ---- transforms, parenting, visibility, modifiers, constraints
ob_cylinder.location = (0.0, 0.0, 0.02573)
ob_cylinder.rotation_euler = (-0.009515, -0.01331, 4.68)
ob_cylinder.scale = (0.503, 0.503, 0.02384)
ob_cylinder.lineart.crease_threshold = 0.0
ob_lamp.location = (4.076, 1.005, 5.904)
ob_lamp.rotation_euler = (0.6503, 0.05522, 1.866)
ob_lamp.lock_rotations_4d = False
ob_lamp.empty_display_type = 'ARROWS'
ob_lamp.color = (0.0, 0.0, 0.0, 0.0)
ob_lamp.lineart.crease_threshold = 0.0
ob_camera.location = (7.481, -6.508, 5.344)
ob_camera.rotation_euler = (1.109, 0.01082, 0.8149)
ob_camera.lock_rotations_4d = False
ob_camera.empty_display_type = 'ARROWS'
ob_camera.color = (0.0, 0.0, 0.0, 0.0)
ob_camera.display_type = 'WIRE'
ob_camera.lineart.crease_threshold = 0.0

# ---- collection membership
col_collection_1.objects.link(ob_cylinder)
col_collection_1.objects.link(ob_lamp)
col_collection_1.objects.link(ob_camera)

# ---- scene / render settings (as saved in the file)
scene.camera = ob_cylinder
scene.frame_start = 1; scene.frame_end = 250; scene.frame_set(1)
scene.render.engine = 'BLENDER_EEVEE_NEXT'
scene.render.resolution_percentage = 50
scene.render.dither_intensity = 0.0
scene.cycles.use_denoising = False
scene.cycles.samples = 10
scene.cycles.sampling_pattern = 'TABULATED_SOBOL'
scene.cycles.light_sampling_threshold = 0.0
scene.cycles.use_adaptive_sampling = False
scene.cycles.use_light_tree = False
scene.cycles.blur_glossy = 0.0
scene.cycles.pixel_filter_type = 'GAUSSIAN'
scene.cycles.sample_clamp_indirect = 0.0
scene.view_settings.view_transform = 'Standard'
bpy.context.view_layer.update()

# ---- added for rendering (the .blend has no active camera): camera
cam_auto = bpy.data.cameras.new('AutoCamera')
cam_auto.lens = 50.0
cam_auto.sensor_width = 36.0
cam_auto.clip_end = 1000.0
ob_auto_camera = bpy.data.objects.new('AutoCamera', cam_auto)
scene.collection.objects.link(ob_auto_camera)
ob_auto_camera.location = (2.38536, -2.83485, 3.02771)
ob_auto_camera.rotation_euler = (1.09748, -7.21219e-08, 0.694738)
scene.camera = ob_auto_camera
bpy.context.view_layer.update()
